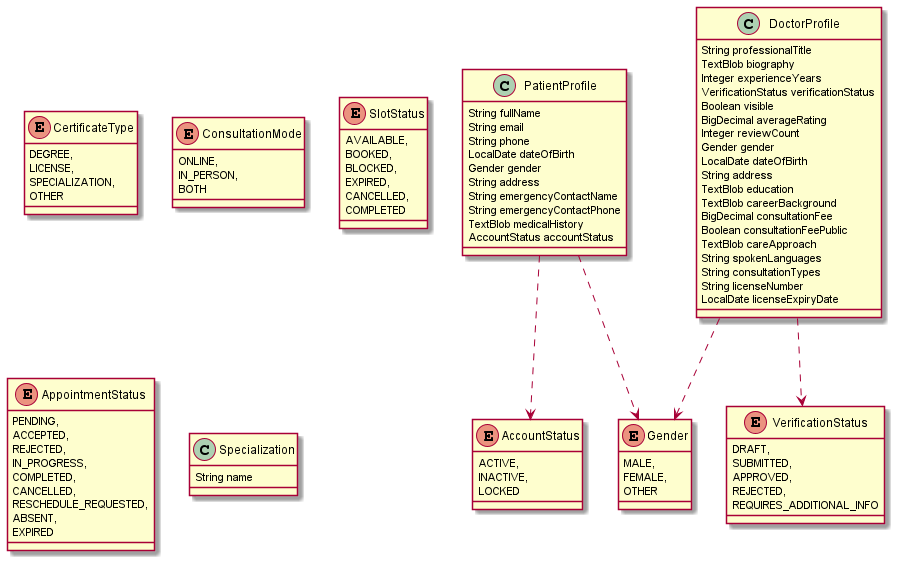

The diagram above was rendered by PlantUML. Its source (embedded in the PNG):
@startuml
	!pragma syntax class
	enum AccountStatus {
		ACTIVE, 
		INACTIVE, 
		LOCKED 
	}
	enum Gender {
		MALE, 
		FEMALE, 
		OTHER 
	}
	enum VerificationStatus {
		DRAFT, 
		SUBMITTED, 
		APPROVED, 
		REJECTED, 
		REQUIRES_ADDITIONAL_INFO 
	}
	enum CertificateType {
		DEGREE, 
		LICENSE, 
		SPECIALIZATION, 
		OTHER 
	}
	enum ConsultationMode {
		ONLINE, 
		IN_PERSON, 
		BOTH 
	}
	enum SlotStatus {
		AVAILABLE, 
		BOOKED, 
		BLOCKED, 
		EXPIRED, 
		CANCELLED, 
		COMPLETED 
	}
	enum AppointmentStatus {
		PENDING, 
		ACCEPTED, 
		REJECTED, 
		IN_PROGRESS, 
		COMPLETED, 
		CANCELLED, 
		RESCHEDULE_REQUESTED, 
		ABSENT, 
		EXPIRED 
	}
	class PatientProfile  {
		String fullName
		String email
		String phone
		LocalDate dateOfBirth
		Gender gender
		String address
		String emergencyContactName
		String emergencyContactPhone
		TextBlob medicalHistory
		AccountStatus accountStatus
	}
	PatientProfile ..> Gender
	PatientProfile ..> AccountStatus
	class DoctorProfile  {
		String professionalTitle
		TextBlob biography
		Integer experienceYears
		VerificationStatus verificationStatus
		Boolean visible
		BigDecimal averageRating
		Integer reviewCount
		Gender gender
		LocalDate dateOfBirth
		String address
		TextBlob education
		TextBlob careerBackground
		BigDecimal consultationFee
		Boolean consultationFeePublic
		TextBlob careApproach
		String spokenLanguages
		String consultationTypes
		String licenseNumber
		LocalDate licenseExpiryDate
	}
	DoctorProfile ..> VerificationStatus
	DoctorProfile ..> Gender
	class Specialization  {
		String name
	}
@enduml